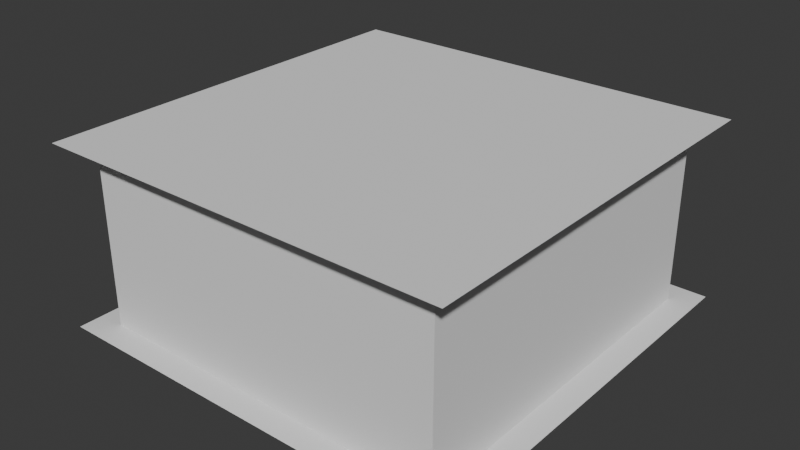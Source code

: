 # Source: room_square_small.blend  (saved by Blender 5.2.44; exported with 4.5.12 LTS)
import bpy
from mathutils import Matrix  # noqa: F401  (used for matrix-valued properties, if any)

bpy.ops.wm.read_factory_settings(use_empty=True)
scene = bpy.context.scene
scene.name = 'Scene'

# ---- world
world_world = bpy.data.worlds.new('World'); scene.world = world_world
world_world.use_nodes = True; world_world.node_tree.nodes.clear()
_N = world_world.node_tree.nodes; _L = world_world.node_tree.links
n0 = _N.new('ShaderNodeOutputWorld'); n0.name = 'World Output'; n0.location = (200, 100)
n1 = _N.new('ShaderNodeBackground'); n1.name = 'Background'; n1.location = (-200, 100)
n1.inputs[0].default_value = (0.05088, 0.05088, 0.05088, 1.0)
_L.new(n1.outputs[0], n0.inputs[0])
n0.is_active_output = True
world_world.color = (0.05088, 0.05088, 0.05088)
world_world.sun_shadow_jitter_overblur = 0.0

# ---- meshes
me_grid = bpy.data.meshes.new('Grid')
me_grid.from_pydata([(-4.0, -4.0, 0.0), (-2.0, -4.0, 0.0), (0.0, -4.0, 0.0), (2.0, -4.0, 0.0), (4.0, -4.0, 0.0), (-4.0, -2.0, 0.0), (-2.0, -2.0, 0.0), (0.0, -2.0, 0.0), (2.0, -2.0, 0.0), (4.0, -2.0, 0.0), (-4.0, 0.0, 0.0), (-2.0, 0.0, 0.0), (0.0, 0.0, 0.0), (2.0, 0.0, 0.0), (4.0, 0.0, 0.0), (-4.0, 2.0, 0.0), (-2.0, 2.0, 0.0), (0.0, 2.0, 0.0), (2.0, 2.0, 0.0), (4.0, 2.0, 0.0), (-4.0, 4.0, 0.0), (-2.0, 4.0, 0.0), (0.0, 4.0, 0.0), (2.0, 4.0, 0.0), (4.0, 4.0, 0.0)], [], [(0, 1, 6, 5), (1, 2, 7, 6), (2, 3, 8, 7), (3, 4, 9, 8), (5, 6, 11, 10), (6, 7, 12, 11), (7, 8, 13, 12), (8, 9, 14, 13), (10, 11, 16, 15), (11, 12, 17, 16), (12, 13, 18, 17), (13, 14, 19, 18), (15, 16, 21, 20), (16, 17, 22, 21), (17, 18, 23, 22), (18, 19, 24, 23)])
_uv = me_grid.uv_layers.new(name='UVMap')
_uv.uv.foreach_set('vector', [0.0, 0.0, 0.25, 0.0, 0.25, 0.25, 0.0, 0.25, 0.25, 0.0, 0.5, 0.0, 0.5, 0.25, 0.25, 0.25, 0.5, 0.0, 0.75, 0.0, 0.75, 0.25, 0.5, 0.25, 0.75, 0.0, 1.0, 0.0, 1.0, 0.25, 0.75, 0.25, 0.0, 0.25, 0.25, 0.25, 0.25, 0.5, 0.0, 0.5, 0.25, 0.25, 0.5, 0.25, 0.5, 0.5, 0.25, 0.5, 0.5, 0.25, 0.75, 0.25, 0.75, 0.5, 0.5, 0.5, 0.75, 0.25, 1.0, 0.25, 1.0, 0.5, 0.75, 0.5, 0.0, 0.5, 0.25, 0.5, 0.25, 0.75, 0.0, 0.75, 0.25, 0.5, 0.5, 0.5, 0.5, 0.75, 0.25, 0.75, 0.5, 0.5, 0.75, 0.5, 0.75, 0.75, 0.5, 0.75, 0.75, 0.5, 1.0, 0.5, 1.0, 0.75, 0.75, 0.75, 0.0, 0.75, 0.25, 0.75, 0.25, 1.0, 0.0, 1.0, 0.25, 0.75, 0.5, 0.75, 0.5, 1.0, 0.25, 1.0, 0.5, 0.75, 0.75, 0.75, 0.75, 1.0, 0.5, 1.0, 0.75, 0.75, 1.0, 0.75, 1.0, 1.0, 0.75, 1.0])
me_grid.update()
me_plane_001 = bpy.data.meshes.new('Plane.001')
me_plane_001.from_pydata([(-3.5, -3.5, 0.0), (3.5, -3.5, 0.0), (-3.5, -3.5, 3.5), (3.5, -3.5, 3.5), (3.5, 3.5, 0.0), (3.5, 3.5, 3.5), (-3.5, 3.5, 0.0), (-3.5, 3.5, 3.5)], [], [(0, 2, 3, 1), (3, 5, 4, 1), (5, 7, 6, 4), (2, 0, 6, 7)])
_uv = me_plane_001.uv_layers.new(name='UVMap')
_uv.uv.foreach_set('vector', [0.0, 0.0, 0.0, 1.0, 1.0, 1.0, 1.0, 0.0, 1.0, 1.0, 1.0, 1.0, 1.0, 0.0, 1.0, 0.0, 1.0, 1.0, 1.0, 1.0, 1.0, 0.0, 1.0, 0.0, 0.0, 1.0, 0.0, 0.0, 0.0, 0.0, 0.0, 1.0])
me_plane_001.update()
me_grid_001 = bpy.data.meshes.new('Grid.001')
me_grid_001.from_pydata([(-4.0, 4.0, 3.5), (-2.0, 4.0, 3.5), (0.0, 4.0, 3.5), (2.0, 4.0, 3.5), (4.0, 4.0, 3.5), (-4.0, 2.0, 3.5), (-2.0, 2.0, 3.5), (0.0, 2.0, 3.5), (2.0, 2.0, 3.5), (4.0, 2.0, 3.5), (-4.0, 0.0, 3.5), (-2.0, 0.0, 3.5), (0.0, 0.0, 3.5), (2.0, 0.0, 3.5), (4.0, 0.0, 3.5), (-4.0, -2.0, 3.5), (-2.0, -2.0, 3.5), (0.0, -2.0, 3.5), (2.0, -2.0, 3.5), (4.0, -2.0, 3.5), (-4.0, -4.0, 3.5), (-2.0, -4.0, 3.5), (0.0, -4.0, 3.5), (2.0, -4.0, 3.5), (4.0, -4.0, 3.5)], [], [(0, 1, 6, 5), (1, 2, 7, 6), (2, 3, 8, 7), (3, 4, 9, 8), (5, 6, 11, 10), (6, 7, 12, 11), (7, 8, 13, 12), (8, 9, 14, 13), (10, 11, 16, 15), (11, 12, 17, 16), (12, 13, 18, 17), (13, 14, 19, 18), (15, 16, 21, 20), (16, 17, 22, 21), (17, 18, 23, 22), (18, 19, 24, 23)])
_uv = me_grid_001.uv_layers.new(name='UVMap')
_uv.uv.foreach_set('vector', [0.0, 0.0, 0.25, 0.0, 0.25, 0.25, 0.0, 0.25, 0.25, 0.0, 0.5, 0.0, 0.5, 0.25, 0.25, 0.25, 0.5, 0.0, 0.75, 0.0, 0.75, 0.25, 0.5, 0.25, 0.75, 0.0, 1.0, 0.0, 1.0, 0.25, 0.75, 0.25, 0.0, 0.25, 0.25, 0.25, 0.25, 0.5, 0.0, 0.5, 0.25, 0.25, 0.5, 0.25, 0.5, 0.5, 0.25, 0.5, 0.5, 0.25, 0.75, 0.25, 0.75, 0.5, 0.5, 0.5, 0.75, 0.25, 1.0, 0.25, 1.0, 0.5, 0.75, 0.5, 0.0, 0.5, 0.25, 0.5, 0.25, 0.75, 0.0, 0.75, 0.25, 0.5, 0.5, 0.5, 0.5, 0.75, 0.25, 0.75, 0.5, 0.5, 0.75, 0.5, 0.75, 0.75, 0.5, 0.75, 0.75, 0.5, 1.0, 0.5, 1.0, 0.75, 0.75, 0.75, 0.0, 0.75, 0.25, 0.75, 0.25, 1.0, 0.0, 1.0, 0.25, 0.75, 0.5, 0.75, 0.5, 1.0, 0.25, 1.0, 0.5, 0.75, 0.75, 0.75, 0.75, 1.0, 0.5, 1.0, 0.75, 0.75, 1.0, 0.75, 1.0, 1.0, 0.75, 1.0])
me_grid_001.update()

# ---- objects
ob_floor_000 = bpy.data.objects.new('floor.000', me_grid)
ob_wall_000 = bpy.data.objects.new('wall.000', me_plane_001)
ob_ceiling_000 = bpy.data.objects.new('ceiling.000', me_grid_001)

# ---- transforms, parenting, visibility, modifiers, constraints
ob_floor_000.location = (0.0, 0.0, 0.0)
ob_wall_000.location = (0.0, 0.0, 0.0)
ob_ceiling_000.location = (0.0, 0.0, 0.0)

# ---- collection membership
scene.collection.objects.link(ob_floor_000)
scene.collection.objects.link(ob_wall_000)
scene.collection.objects.link(ob_ceiling_000)

# ---- scene / render settings (as saved in the file)
scene.frame_start = 1; scene.frame_end = 250; scene.frame_set(1)
scene.render.engine = 'BLENDER_EEVEE_NEXT'
scene.render.bake_bias = 0.0
scene.render.bake_samples = 0
scene.render.compositor_device = 'GPU'
scene.eevee.use_volume_custom_range = False
scene.eevee.fast_gi_thickness_near = 0.1
scene.eevee.fast_gi_thickness_far = 0.0
scene.eevee.ray_tracing_options.screen_trace_thickness = 0.1
bpy.context.view_layer.update()

# ---- added for rendering (the .blend has no active camera and no usable light): camera, sun
cam_auto = bpy.data.cameras.new('AutoCamera')
cam_auto.lens = 50.0
cam_auto.sensor_width = 36.0
cam_auto.clip_end = 1000.0
ob_auto_camera = bpy.data.objects.new('AutoCamera', cam_auto)
scene.collection.objects.link(ob_auto_camera)
ob_auto_camera.location = (10.9572, -13.1486, 10.5157)
ob_auto_camera.rotation_euler = (1.09748, -7.21219e-08, 0.694738)
scene.camera = ob_auto_camera
light_auto_sun = bpy.data.lights.new('AutoSun', 'SUN')
light_auto_sun.energy = 3.0
light_auto_sun.angle = 0.0523599
ob_auto_sun = bpy.data.objects.new('AutoSun', light_auto_sun)
scene.collection.objects.link(ob_auto_sun)
ob_auto_sun.rotation_euler = (0.872665, 0.174533, 0.523599)
bpy.context.view_layer.update()
